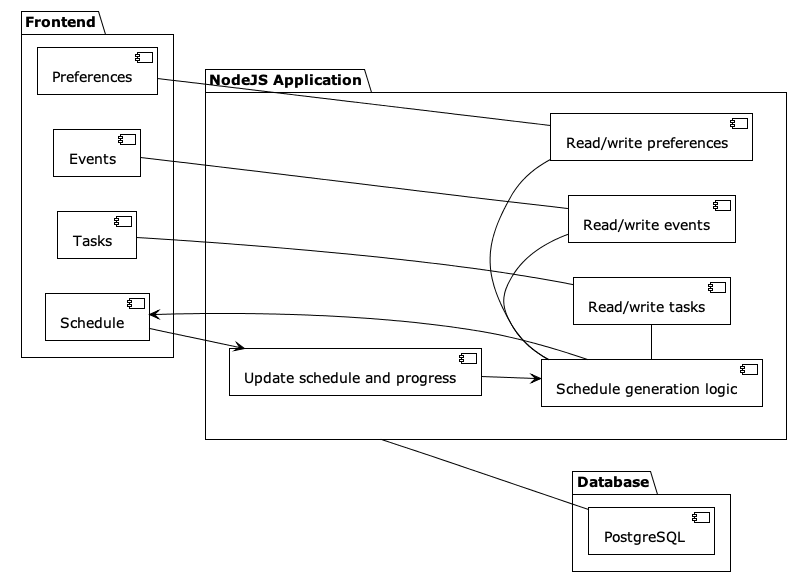

The diagram above was rendered by PlantUML. Its source (embedded in the PNG):
@startuml
!theme plain
left to right direction
package "Frontend" {
	[Preferences] as prefsView
	[Events] as eventsView
	[Tasks] as tasksView
	[Schedule] as schedView
}

package "NodeJS Application" as app {
	[Read/write tasks] as tasksApp
	[Read/write events] as eventsApp
	[Read/write preferences] as prefsApp
	[Schedule generation logic] as genSchedApp
	[Update schedule and progress] as dynSchedApp
}

package "Database" {
	[PostgreSQL ] as db
}



prefsView -down- prefsApp
eventsView -down- eventsApp
tasksView -down- tasksApp

genSchedApp -up-> schedView
schedView -down-> dynSchedApp
dynSchedApp --> genSchedApp

genSchedApp - prefsApp
genSchedApp - tasksApp
genSchedApp - eventsApp

app -down- db

@enduml